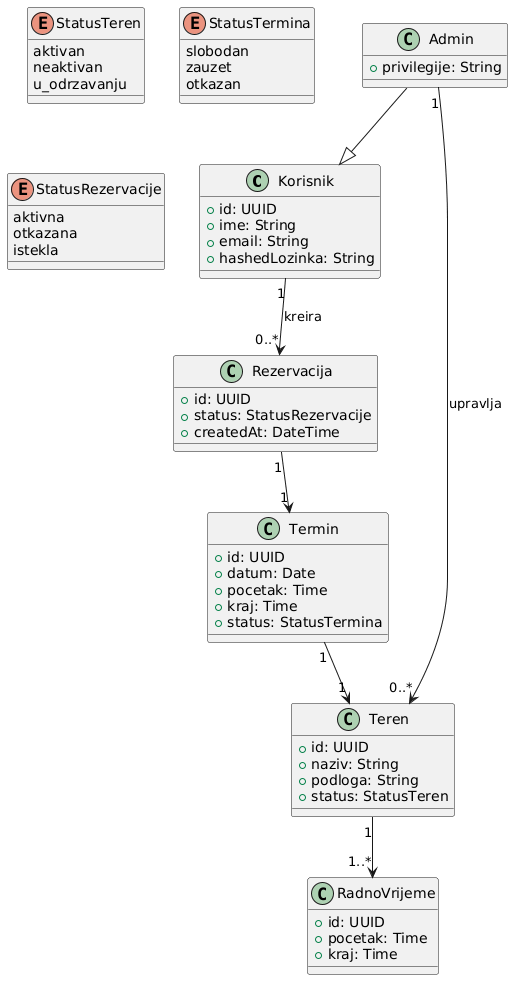

The diagram above was rendered by PlantUML. Its source (embedded in the PNG):
@startuml
class Korisnik {
  +id: UUID
  +ime: String
  +email: String
  +hashedLozinka: String
}

class Admin {
  +privilegije: String
}

class Teren {
  +id: UUID
  +naziv: String
  +podloga: String
  +status: StatusTeren
}

class RadnoVrijeme {
  +id: UUID
  +pocetak: Time
  +kraj: Time
}

class Termin {
  +id: UUID
  +datum: Date
  +pocetak: Time
  +kraj: Time
  +status: StatusTermina
}

class Rezervacija {
  +id: UUID
  +status: StatusRezervacije
  +createdAt: DateTime
}

enum StatusTeren {
  aktivan
  neaktivan
  u_odrzavanju
}

enum StatusTermina {
  slobodan
  zauzet
  otkazan
}

enum StatusRezervacije {
  aktivna
  otkazana
  istekla
}

Admin --|> Korisnik
Korisnik "1" --> "0..*" Rezervacija : kreira
Rezervacija "1" --> "1" Termin
Termin "1" --> "1" Teren
Teren "1" --> "1..*" RadnoVrijeme
Admin "1" --> "0..*" Teren : upravlja
@enduml